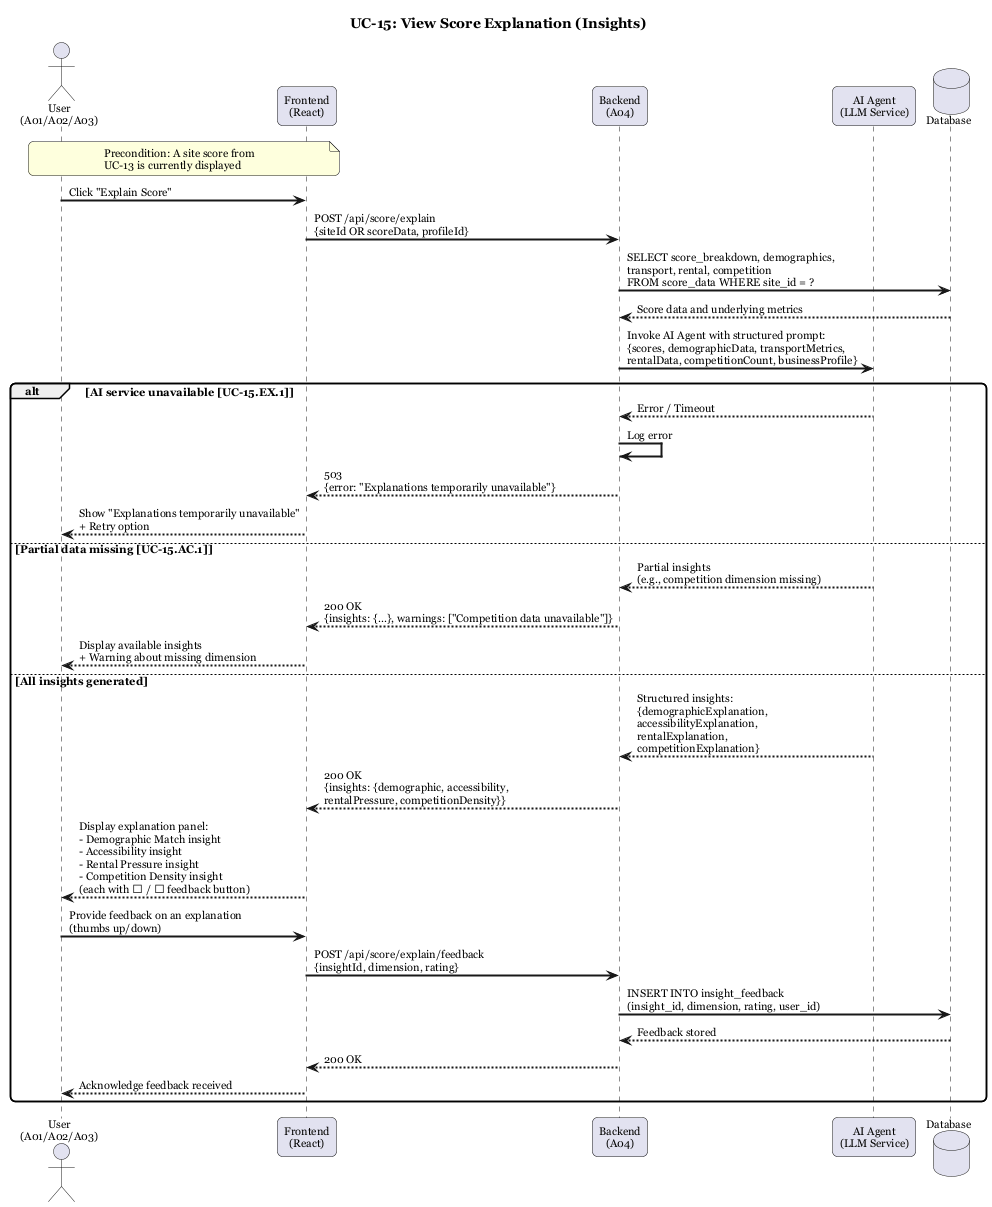

The diagram above was rendered by PlantUML. Its source (embedded in the PNG):
@startuml UC-15 View Score Explanation
title UC-15: View Score Explanation (Insights)

skinparam sequenceArrowThickness 2
skinparam roundcorner 10
skinparam defaultFontName Georgia
skinparam defaultFontSize 11

actor "User\n(A01/A02/A03)" as User
participant "Frontend\n(React)" as FE
participant "Backend\n(A04)" as A04
participant "AI Agent\n(LLM Service)" as AI
database "Database" as DB

note over User, FE : Precondition: A site score from\nUC-13 is currently displayed

User -> FE : Click "Explain Score"
FE -> A04 : POST /api/score/explain\n{siteId OR scoreData, profileId}

A04 -> DB : SELECT score_breakdown, demographics,\ntransport, rental, competition\nFROM score_data WHERE site_id = ?
DB --> A04 : Score data and underlying metrics

A04 -> AI : Invoke AI Agent with structured prompt:\n{scores, demographicData, transportMetrics,\nrentalData, competitionCount, businessProfile}

alt AI service unavailable [UC-15.EX.1]
    AI --> A04 : Error / Timeout
    A04 -> A04 : Log error
    A04 --> FE : 503\n{error: "Explanations temporarily unavailable"}
    FE --> User : Show "Explanations temporarily unavailable"\n+ Retry option
else Partial data missing [UC-15.AC.1]
    AI --> A04 : Partial insights\n(e.g., competition dimension missing)
    A04 --> FE : 200 OK\n{insights: {...}, warnings: ["Competition data unavailable"]}
    FE --> User : Display available insights\n+ Warning about missing dimension
else All insights generated
    AI --> A04 : Structured insights:\n{demographicExplanation,\naccessibilityExplanation,\nrentalExplanation,\ncompetitionExplanation}

    A04 --> FE : 200 OK\n{insights: {demographic, accessibility,\nrentalPressure, competitionDensity}}

    FE --> User : Display explanation panel:\n- Demographic Match insight\n- Accessibility insight\n- Rental Pressure insight\n- Competition Density insight\n(each with 👍 / 👎 feedback button)

    User -> FE : Provide feedback on an explanation\n(thumbs up/down)
    FE -> A04 : POST /api/score/explain/feedback\n{insightId, dimension, rating}
    A04 -> DB : INSERT INTO insight_feedback\n(insight_id, dimension, rating, user_id)
    DB --> A04 : Feedback stored
    A04 --> FE : 200 OK
    FE --> User : Acknowledge feedback received
end

@enduml